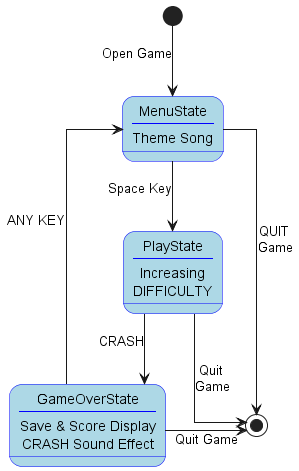

The diagram above was rendered by PlantUML. Its source (embedded in the PNG):
@startuml
skinparam nodesep 80
skinparam ranksep 70
skinparam linetype ortho

skinparam state {
  BackgroundColor LightBlue
  BorderColor Blue
}

state "MenuState\n----\nTheme Song" as MenuState
state "PlayState\n----\nIncreasing\nDIFFICULTY" as PlayState
state "GameOverState\n----\nSave & Score Display\nCRASH Sound Effect" as GameOverState

[*] -down-> MenuState : Open Game

MenuState -down-> PlayState : Space Key
PlayState -down-> GameOverState : CRASH

GameOverState -left-> MenuState : ANY KEY

MenuState -right-> [*] : QUIT \nGame
PlayState -right-> [*] : Quit \nGame
GameOverState -right-> [*] : Quit Game
@enduml